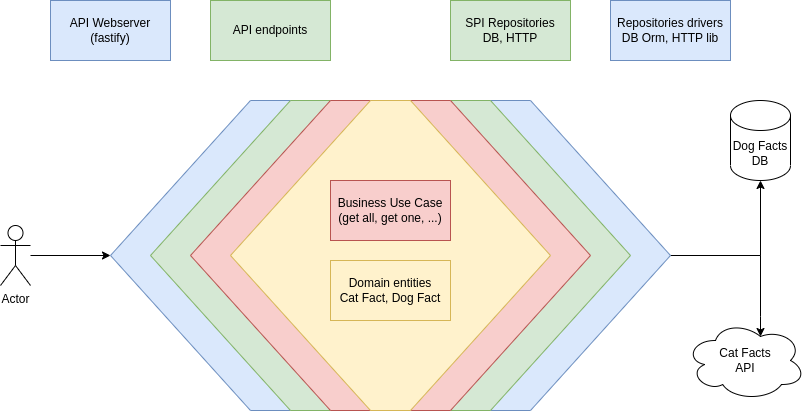

The diagram above was exported from draw.io. Its source (the exported page's mxGraphModel, read from the mxfile embedded in the PNG):
<mxGraphModel dx="1434" dy="870" grid="1" gridSize="10" guides="1" tooltips="1" connect="1" arrows="1" fold="1" page="1" pageScale="1" pageWidth="850" pageHeight="1100" math="0" shadow="0">
  <root>
    <mxCell id="0" />
    <mxCell id="1" parent="0" />
    <mxCell id="fR86F1TMjoYG52W8kSJE-16" style="edgeStyle=orthogonalEdgeStyle;rounded=0;orthogonalLoop=1;jettySize=auto;html=1;exitX=1;exitY=0.5;exitDx=0;exitDy=0;entryX=0.5;entryY=1;entryDx=0;entryDy=0;entryPerimeter=0;" edge="1" parent="1" source="fR86F1TMjoYG52W8kSJE-1" target="fR86F1TMjoYG52W8kSJE-7">
      <mxGeometry relative="1" as="geometry" />
    </mxCell>
    <mxCell id="fR86F1TMjoYG52W8kSJE-17" style="edgeStyle=orthogonalEdgeStyle;rounded=0;orthogonalLoop=1;jettySize=auto;html=1;entryX=0.625;entryY=0.2;entryDx=0;entryDy=0;entryPerimeter=0;" edge="1" parent="1" source="fR86F1TMjoYG52W8kSJE-1" target="fR86F1TMjoYG52W8kSJE-8">
      <mxGeometry relative="1" as="geometry">
        <Array as="points">
          <mxPoint x="790" y="435" />
          <mxPoint x="790" y="496" />
        </Array>
      </mxGeometry>
    </mxCell>
    <mxCell id="fR86F1TMjoYG52W8kSJE-1" value="" style="shape=hexagon;perimeter=hexagonPerimeter2;whiteSpace=wrap;html=1;fixedSize=1;size=140;fillColor=#dae8fc;strokeColor=#6c8ebf;" vertex="1" parent="1">
      <mxGeometry x="140" y="280" width="560" height="310" as="geometry" />
    </mxCell>
    <mxCell id="fR86F1TMjoYG52W8kSJE-3" value="" style="shape=hexagon;perimeter=hexagonPerimeter2;whiteSpace=wrap;html=1;fixedSize=1;size=140;fillColor=#d5e8d4;strokeColor=#82b366;" vertex="1" parent="1">
      <mxGeometry x="180" y="280" width="480" height="310" as="geometry" />
    </mxCell>
    <mxCell id="fR86F1TMjoYG52W8kSJE-4" value="" style="shape=hexagon;perimeter=hexagonPerimeter2;whiteSpace=wrap;html=1;fixedSize=1;size=140;fillColor=#f8cecc;strokeColor=#b85450;" vertex="1" parent="1">
      <mxGeometry x="220" y="280" width="400" height="310" as="geometry" />
    </mxCell>
    <mxCell id="fR86F1TMjoYG52W8kSJE-5" value="" style="shape=hexagon;perimeter=hexagonPerimeter2;whiteSpace=wrap;html=1;fixedSize=1;size=140;fillColor=#fff2cc;strokeColor=#d6b656;" vertex="1" parent="1">
      <mxGeometry x="260" y="280" width="320" height="310" as="geometry" />
    </mxCell>
    <mxCell id="fR86F1TMjoYG52W8kSJE-18" style="edgeStyle=orthogonalEdgeStyle;rounded=0;orthogonalLoop=1;jettySize=auto;html=1;entryX=0;entryY=0.5;entryDx=0;entryDy=0;" edge="1" parent="1" source="fR86F1TMjoYG52W8kSJE-6" target="fR86F1TMjoYG52W8kSJE-1">
      <mxGeometry relative="1" as="geometry" />
    </mxCell>
    <mxCell id="fR86F1TMjoYG52W8kSJE-6" value="Actor" style="shape=umlActor;verticalLabelPosition=bottom;verticalAlign=top;html=1;outlineConnect=0;" vertex="1" parent="1">
      <mxGeometry x="30" y="405" width="30" height="60" as="geometry" />
    </mxCell>
    <mxCell id="fR86F1TMjoYG52W8kSJE-7" value="Dog Facts DB" style="shape=cylinder3;whiteSpace=wrap;html=1;boundedLbl=1;backgroundOutline=1;size=15;" vertex="1" parent="1">
      <mxGeometry x="760" y="280" width="60" height="80" as="geometry" />
    </mxCell>
    <mxCell id="fR86F1TMjoYG52W8kSJE-8" value="Cat Facts&lt;br&gt;API" style="ellipse;shape=cloud;whiteSpace=wrap;html=1;" vertex="1" parent="1">
      <mxGeometry x="715" y="500" width="120" height="80" as="geometry" />
    </mxCell>
    <mxCell id="fR86F1TMjoYG52W8kSJE-9" value="API Webserver&lt;br&gt;(fastify)" style="rounded=0;whiteSpace=wrap;html=1;fillColor=#dae8fc;strokeColor=#6c8ebf;" vertex="1" parent="1">
      <mxGeometry x="80" y="180" width="120" height="60" as="geometry" />
    </mxCell>
    <mxCell id="fR86F1TMjoYG52W8kSJE-10" value="API endpoints" style="rounded=0;whiteSpace=wrap;html=1;fillColor=#d5e8d4;strokeColor=#82b366;" vertex="1" parent="1">
      <mxGeometry x="240" y="180" width="120" height="60" as="geometry" />
    </mxCell>
    <mxCell id="fR86F1TMjoYG52W8kSJE-12" value="Business Use Case&lt;br&gt;(get all, get one, ...)" style="rounded=0;whiteSpace=wrap;html=1;fillColor=#f8cecc;strokeColor=#b85450;" vertex="1" parent="1">
      <mxGeometry x="360" y="360" width="120" height="60" as="geometry" />
    </mxCell>
    <mxCell id="fR86F1TMjoYG52W8kSJE-13" value="Domain entities&lt;br&gt;Cat Fact, Dog Fact" style="rounded=0;whiteSpace=wrap;html=1;fillColor=#fff2cc;strokeColor=#d6b656;" vertex="1" parent="1">
      <mxGeometry x="360" y="440" width="120" height="60" as="geometry" />
    </mxCell>
    <mxCell id="fR86F1TMjoYG52W8kSJE-14" value="SPI Repositories&lt;br&gt;DB, HTTP" style="rounded=0;whiteSpace=wrap;html=1;fillColor=#d5e8d4;strokeColor=#82b366;" vertex="1" parent="1">
      <mxGeometry x="480" y="180" width="120" height="60" as="geometry" />
    </mxCell>
    <mxCell id="fR86F1TMjoYG52W8kSJE-15" value="Repositories drivers&lt;br&gt;DB Orm, HTTP lib" style="rounded=0;whiteSpace=wrap;html=1;fillColor=#dae8fc;strokeColor=#6c8ebf;" vertex="1" parent="1">
      <mxGeometry x="640" y="180" width="120" height="60" as="geometry" />
    </mxCell>
  </root>
</mxGraphModel>